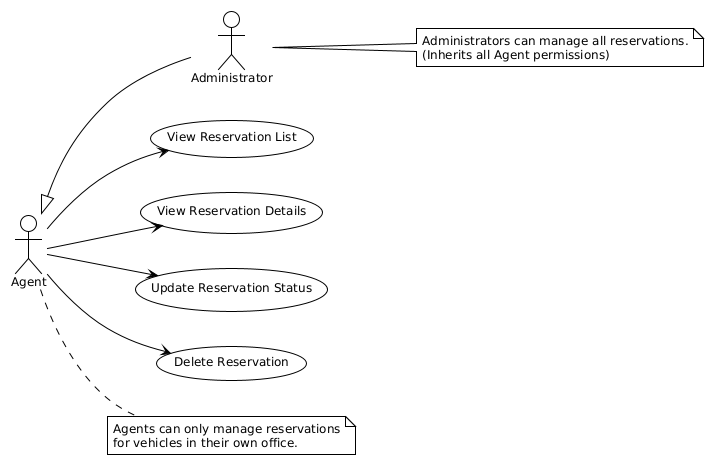

The diagram above was rendered by PlantUML. Its source (embedded in the PNG):
@startuml
left to right direction
!theme plain
skinparam backgroundColor white
skinparam defaultFontName Arial
skinparam defaultFontSize 12
skinparam handwritten false

actor Agent
actor Admin as "Administrator"
Agent <|-- Admin

usecase UC1 as "View Reservation List"
usecase UC2 as "View Reservation Details"
usecase UC3 as "Update Reservation Status"
usecase UC4 as "Delete Reservation"

Agent --> UC1
Agent --> UC2
Agent --> UC3
Agent --> UC4

note right of Agent
  Agents can only manage reservations
  for vehicles in their own office.
end note

note right of Admin
  Administrators can manage all reservations.
  (Inherits all Agent permissions)
end note
@enduml